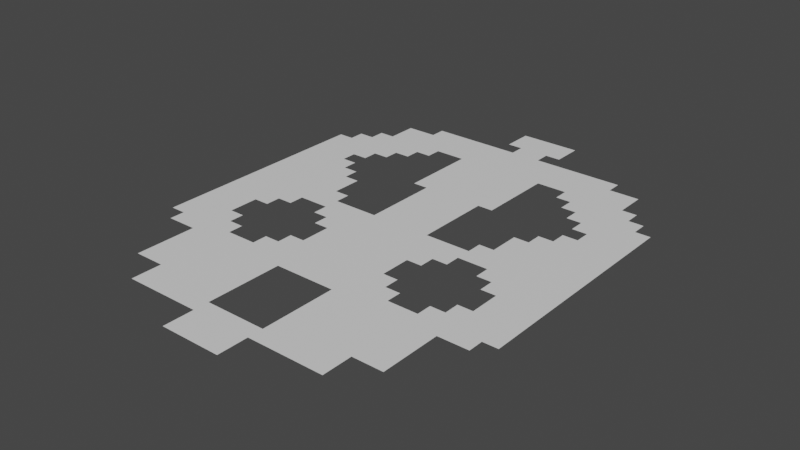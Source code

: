 # Source: Level3.blend  (saved by Blender 3.5.10; exported with 4.5.12 LTS)
import bpy
from mathutils import Matrix  # noqa: F401  (used for matrix-valued properties, if any)

bpy.ops.wm.read_factory_settings(use_empty=True)
scene = bpy.context.scene
scene.name = 'Scene'

# ---- collections
col_collection = bpy.data.collections.new('Collection'); scene.collection.children.link(col_collection)

# ---- materials (node trees are filled in below, after node groups)
mat_basic = bpy.data.materials.new('Basic')
mat_basic.use_transparent_shadow = False
mat_keep = bpy.data.materials.new('Keep')
mat_keep.use_transparent_shadow = False
mat_remove = bpy.data.materials.new('Remove')
mat_remove.use_transparent_shadow = False

# ---- material node trees
mat_basic.use_nodes = True; mat_basic.node_tree.nodes.clear()
_N = mat_basic.node_tree.nodes; _L = mat_basic.node_tree.links
n0 = _N.new('ShaderNodeBsdfPrincipled'); n0.name = 'Principled BSDF'; n0.location = (10, 300)
n0.distribution = 'GGX'
n0.subsurface_method = 'RANDOM_WALK_SKIN'
n0.inputs[3].default_value = 1.45
n0.inputs[27].default_value = (0.0, 0.0, 0.0, 1.0)
n0.inputs[28].default_value = 1.0
n1 = _N.new('ShaderNodeOutputMaterial'); n1.name = 'Material Output'; n1.location = (300, 300)
_L.new(n0.outputs[0], n1.inputs[0])
n1.is_active_output = True
mat_keep.use_nodes = True; mat_keep.node_tree.nodes.clear()
_N = mat_keep.node_tree.nodes; _L = mat_keep.node_tree.links
n0 = _N.new('ShaderNodeBsdfPrincipled'); n0.name = 'Principled BSDF'; n0.location = (10, 300)
n0.distribution = 'GGX'
n0.subsurface_method = 'RANDOM_WALK_SKIN'
n0.inputs[0].default_value = (0.001948, 0.8, 0.03457, 1.0)
n0.inputs[3].default_value = 1.45
n0.inputs[27].default_value = (0.0, 0.0, 0.0, 1.0)
n0.inputs[28].default_value = 1.0
n1 = _N.new('ShaderNodeOutputMaterial'); n1.name = 'Material Output'; n1.location = (300, 300)
_L.new(n0.outputs[0], n1.inputs[0])
n1.is_active_output = True
mat_remove.use_nodes = True; mat_remove.node_tree.nodes.clear()
_N = mat_remove.node_tree.nodes; _L = mat_remove.node_tree.links
n0 = _N.new('ShaderNodeBsdfPrincipled'); n0.name = 'Principled BSDF'; n0.location = (10, 300)
n0.distribution = 'GGX'
n0.subsurface_method = 'RANDOM_WALK_SKIN'
n0.inputs[0].default_value = (0.8, 0.007689, 0.01312, 1.0)
n0.inputs[3].default_value = 1.45
n0.inputs[27].default_value = (0.0, 0.0, 0.0, 1.0)
n0.inputs[28].default_value = 1.0
n1 = _N.new('ShaderNodeOutputMaterial'); n1.name = 'Material Output'; n1.location = (300, 300)
_L.new(n0.outputs[0], n1.inputs[0])
n1.is_active_output = True

# ---- world
world_world = bpy.data.worlds.new('World'); scene.world = world_world
world_world.use_nodes = True; world_world.node_tree.nodes.clear()
_N = world_world.node_tree.nodes; _L = world_world.node_tree.links
n0 = _N.new('ShaderNodeOutputWorld'); n0.name = 'World Output'; n0.location = (300, 300)
n1 = _N.new('ShaderNodeBackground'); n1.name = 'Background'; n1.location = (10, 300)
n1.inputs[0].default_value = (0.05088, 0.05088, 0.05088, 1.0)
_L.new(n1.outputs[0], n0.inputs[0])
n0.is_active_output = True
world_world.color = (0.05088, 0.05088, 0.05088)
world_world.use_sun_shadow = False
world_world.sun_shadow_jitter_overblur = 0.0

# ---- meshes
me_plane = bpy.data.meshes.new('Plane')
me_plane.from_pydata([(-0.125, -1.0, 0.0), (-0.0625, -1.0, 0.0), (0.0, -1.0, 0.0), (0.0625, -1.0, 0.0), (0.125, -1.0, 0.0), (0.125, 1.0, 0.0), (0.0625, 1.0, 0.0), (0.0, 1.0, 0.0), (-0.0625, 1.0, 0.0), (-0.125, 1.0, 0.0), (-0.125, -0.9375, 0.0), (-0.0625, -0.9375, 0.0), (2.887e-08, -0.9375, 0.0), (0.0625, -0.9375, 0.0), (0.125, -0.9375, 0.0), (-0.4375, -0.875, 0.0), (-0.375, -0.875, 0.0), (-0.3125, -0.875, 0.0), (-0.25, -0.875, 0.0), (-0.1875, -0.875, 0.0), (-0.125, -0.875, 0.0), (-0.0625, -0.875, 0.0), (2.98e-08, -0.875, 0.0), (0.0625, -0.875, 0.0), (0.125, -0.875, 0.0), (0.1875, -0.875, 0.0), (0.25, -0.875, 0.0), (0.3125, -0.875, 0.0), (0.375, -0.875, 0.0), (0.4375, -0.875, 0.0), (-0.4375, -0.8125, 0.0), (-0.375, -0.8125, 0.0), (-0.3125, -0.8125, 0.0), (-0.25, -0.8125, 0.0), (-0.1875, -0.8125, 0.0), (-0.125, -0.8125, 0.0), (-0.0625, -0.8125, 0.0), (-2.98e-08, -0.8125, 0.0), (0.0625, -0.8125, 0.0), (0.125, -0.8125, 0.0), (0.1875, -0.8125, 0.0), (0.25, -0.8125, 0.0), (0.3125, -0.8125, 0.0), (0.375, -0.8125, 0.0), (0.4375, -0.8125, 0.0), (-0.5625, -0.75, 0.0), (-0.5, -0.75, 0.0), (-0.4375, -0.75, 0.0), (-0.375, -0.75, 0.0), (-0.3125, -0.75, 0.0), (-0.25, -0.75, 0.0), (-0.1875, -0.75, 0.0), (-0.125, -0.75, 0.0), (0.125, -0.75, 0.0), (0.1875, -0.75, 0.0), (0.25, -0.75, 0.0), (0.3125, -0.75, 0.0), (0.375, -0.75, 0.0), (0.4375, -0.75, 0.0), (0.5, -0.75, 0.0), (0.5625, -0.75, 0.0), (-0.5625, -0.6875, 0.0), (-0.5, -0.6875, 0.0), (-0.4375, -0.6875, 0.0), (-0.375, -0.6875, 0.0), (-0.3125, -0.6875, 0.0), (-0.25, -0.6875, 0.0), (-0.1875, -0.6875, 0.0), (-0.125, -0.6875, 0.0), (0.125, -0.6875, 0.0), (0.1875, -0.6875, 0.0), (0.25, -0.6875, 0.0), (0.3125, -0.6875, 0.0), (0.375, -0.6875, 0.0), (0.4375, -0.6875, 0.0), (0.5, -0.6875, 0.0), (0.5625, -0.6875, 0.0), (-0.5625, -0.625, 0.0), (-0.5, -0.625, 0.0), (-0.4375, -0.625, 0.0), (-0.375, -0.625, 0.0), (-0.3125, -0.625, 0.0), (-0.25, -0.625, 0.0), (-0.1875, -0.625, 0.0), (-0.125, -0.625, 0.0), (0.125, -0.625, 0.0), (0.1875, -0.625, 0.0), (0.25, -0.625, 0.0), (0.3125, -0.625, 0.0), (0.375, -0.625, 0.0), (0.4375, -0.625, 0.0), (0.5, -0.625, 0.0), (0.5625, -0.625, 0.0), (-0.5625, -0.5625, 0.0), (-0.5, -0.5625, 0.0), (-0.4375, -0.5625, 0.0), (-0.375, -0.5625, 0.0), (-0.3125, -0.5625, 0.0), (-0.25, -0.5625, 0.0), (-0.1875, -0.5625, 0.0), (-0.125, -0.5625, 0.0), (0.125, -0.5625, 0.0), (0.1875, -0.5625, 0.0), (0.25, -0.5625, 0.0), (0.3125, -0.5625, 0.0), (0.375, -0.5625, 0.0), (0.4375, -0.5625, 0.0), (0.5, -0.5625, 0.0), (0.5625, -0.5625, 0.0), (-0.6875, -0.5, 0.0), (-0.625, -0.5, 0.0), (-0.5625, -0.5, 0.0), (-0.5, -0.5, 0.0), (-0.4375, -0.5, 0.0), (-0.375, -0.5, 0.0), (-0.3125, -0.5, 0.0), (-0.25, -0.5, 0.0), (-0.1875, -0.5, 0.0), (-0.125, -0.5, 0.0), (-0.0625, -0.5, 0.0), (2.98e-08, -0.5, 0.0), (0.0625, -0.5, 0.0), (0.125, -0.5, 0.0), (0.1875, -0.5, 0.0), (0.25, -0.5, 0.0), (0.3125, -0.5, 0.0), (0.375, -0.5, 0.0), (0.4375, -0.5, 0.0), (0.5, -0.5, 0.0), (0.5625, -0.5, 0.0), (0.625, -0.5, 0.0), (0.6875, -0.5, 0.0), (-0.75, -0.4375, 0.0), (-0.6875, -0.4375, 0.0), (-0.625, -0.4375, 0.0), (-0.5625, -0.4375, 0.0), (-0.5, -0.4375, 0.0), (-0.4375, -0.4375, 0.0), (-0.375, -0.4375, 0.0), (-0.3125, -0.4375, 0.0), (-0.25, -0.4375, 0.0), (-0.1875, -0.4375, 0.0), (-0.125, -0.4375, 0.0), (-0.0625, -0.4375, 0.0), (0.0, -0.4375, 0.0), (0.0625, -0.4375, 0.0), (0.125, -0.4375, 0.0), (0.1875, -0.4375, 0.0), (0.25, -0.4375, 0.0), (0.3125, -0.4375, 0.0), (0.375, -0.4375, 0.0), (0.4375, -0.4375, 0.0), (0.5, -0.4375, 0.0), (0.5625, -0.4375, 0.0), (0.625, -0.4375, 0.0), (0.6875, -0.4375, 0.0), (0.75, -0.4375, 0.0), (-0.75, -0.375, 0.0), (-0.6875, -0.375, 0.0), (-0.625, -0.375, 0.0), (-0.5625, -0.375, 0.0), (-0.5, -0.375, 0.0), (-0.4375, -0.375, 0.0), (-0.3125, -0.375, 0.0), (-0.25, -0.375, 0.0), (-0.1875, -0.375, 0.0), (-0.125, -0.375, 0.0), (-0.0625, -0.375, 0.0), (0.0, -0.375, 0.0), (0.0625, -0.375, 0.0), (0.125, -0.375, 0.0), (0.1875, -0.375, 0.0), (0.25, -0.375, 0.0), (0.3125, -0.375, 0.0), (0.4375, -0.375, 0.0), (0.5, -0.375, 0.0), (0.5625, -0.375, 0.0), (0.625, -0.375, 0.0), (0.6875, -0.375, 0.0), (0.75, -0.375, 0.0), (-0.75, -0.3125, 0.0), (-0.6875, -0.3125, 0.0), (-0.625, -0.3125, 0.0), (-0.5625, -0.3125, 0.0), (-0.5, -0.3125, 0.0), (-0.25, -0.3125, 0.0), (-0.1875, -0.3125, 0.0), (-0.125, -0.3125, 0.0), (-0.0625, -0.3125, 0.0), (0.0, -0.3125, 0.0), (0.0625, -0.3125, 0.0), (0.125, -0.3125, 0.0), (0.1875, -0.3125, 0.0), (0.25, -0.3125, 0.0), (0.5, -0.3125, 0.0), (0.5625, -0.3125, 0.0), (0.625, -0.3125, 0.0), (0.6875, -0.3125, 0.0), (0.75, -0.3125, 0.0), (-0.75, -0.25, 0.0), (-0.6875, -0.25, 0.0), (-0.625, -0.25, 0.0), (-0.5625, -0.25, 0.0), (-0.1875, -0.25, 0.0), (-0.125, -0.25, 0.0), (-0.0625, -0.25, 0.0), (0.0, -0.25, 0.0), (0.0625, -0.25, 0.0), (0.125, -0.25, 0.0), (0.1875, -0.25, 0.0), (0.5625, -0.25, 0.0), (0.625, -0.25, 0.0), (0.6875, -0.25, 0.0), (0.75, -0.25, 0.0), (-0.75, -0.1875, 0.0), (-0.6875, -0.1875, 0.0), (-0.625, -0.1875, 0.0), (-0.5625, -0.1875, 0.0), (-0.5, -0.1875, 0.0), (-0.25, -0.1875, 0.0), (-0.1875, -0.1875, 0.0), (-0.125, -0.1875, 0.0), (-0.0625, -0.1875, 0.0), (1.49e-08, -0.1875, 0.0), (0.0625, -0.1875, 0.0), (0.125, -0.1875, 0.0), (0.1875, -0.1875, 0.0), (0.25, -0.1875, 0.0), (0.5, -0.1875, 0.0), (0.5625, -0.1875, 0.0), (0.625, -0.1875, 0.0), (0.6875, -0.1875, 0.0), (0.75, -0.1875, 0.0), (-0.75, -0.125, 0.0), (-0.6875, -0.125, 0.0), (-0.625, -0.125, 0.0), (-0.5625, -0.125, 0.0), (-0.5, -0.125, 0.0), (-0.4375, -0.125, 0.0), (-0.3125, -0.125, 0.0), (-0.25, -0.125, 0.0), (-0.1875, -0.125, 0.0), (-0.125, -0.125, 0.0), (-0.0625, -0.125, 0.0), (0.0, -0.125, 0.0), (0.0625, -0.125, 0.0), (0.125, -0.125, 0.0), (0.1875, -0.125, 0.0), (0.25, -0.125, 0.0), (0.3125, -0.125, 0.0), (0.4375, -0.125, 0.0), (0.5, -0.125, 0.0), (0.5625, -0.125, 0.0), (0.625, -0.125, 0.0), (0.6875, -0.125, 0.0), (0.75, -0.125, 0.0), (-0.75, -0.0625, 0.0), (-0.6875, -0.0625, 0.0), (-0.625, -0.0625, 0.0), (-0.5625, -0.0625, 0.0), (-0.5, -0.0625, 0.0), (-0.4375, -0.0625, 0.0), (-0.375, -0.0625, 0.0), (-0.3125, -0.0625, 0.0), (-0.25, -0.0625, 0.0), (-0.1875, -0.0625, 0.0), (-0.125, -0.0625, 0.0), (-0.0625, -0.0625, 0.0), (0.0, -0.0625, 0.0), (0.0625, -0.0625, 0.0), (0.125, -0.0625, 0.0), (0.1875, -0.0625, 0.0), (0.25, -0.0625, 0.0), (0.3125, -0.0625, 0.0), (0.375, -0.0625, 0.0), (0.4375, -0.0625, 0.0), (0.5, -0.0625, 0.0), (0.5625, -0.0625, 0.0), (0.625, -0.0625, 0.0), (0.6875, -0.0625, 0.0), (0.75, -0.0625, 0.0), (-0.75, -1.49e-08, 0.0), (-0.6875, -1.49e-08, 0.0), (-0.625, 7.451e-09, 0.0), (-0.5625, -1.49e-08, 0.0), (-0.5, -1.49e-08, 0.0), (-0.4375, 2.98e-08, 0.0), (-0.375, -1.49e-08, 0.0), (-0.3125, -1.49e-08, 0.0), (-0.25, 0.0, 0.0), (-0.1875, -1.49e-08, 0.0), (-0.125, -1.49e-08, 0.0), (-0.0625, 2.98e-08, 0.0), (2.98e-08, -2.98e-08, 0.0), (0.0625, 0.0, 0.0), (0.125, -2.98e-08, 0.0), (0.1875, -2.98e-08, 0.0), (0.25, -2.98e-08, 0.0), (0.3125, -2.98e-08, 0.0), (0.375, 0.0, 0.0), (0.4375, -2.98e-08, 0.0), (0.5, -2.98e-08, 0.0), (0.5625, 0.0, 0.0), (0.625, -2.98e-08, 0.0), (0.6875, -2.98e-08, 0.0), (0.75, -2.98e-08, 0.0), (-0.75, 0.0625, 0.0), (-0.6875, 0.0625, 0.0), (-0.625, 0.0625, 0.0), (-0.5625, 0.0625, 0.0), (-0.5, 0.0625, 0.0), (-0.4375, 0.0625, 0.0), (-0.375, 0.0625, 0.0), (-0.3125, 0.0625, 0.0), (-0.125, 0.0625, 0.0), (-0.0625, 0.0625, 0.0), (0.0, 0.0625, 0.0), (0.0625, 0.0625, 0.0), (0.125, 0.0625, 0.0), (0.3125, 0.0625, 0.0), (0.375, 0.0625, 0.0), (0.4375, 0.0625, 0.0), (0.5, 0.0625, 0.0), (0.5625, 0.0625, 0.0), (0.625, 0.0625, 0.0), (0.6875, 0.0625, 0.0), (0.75, 0.0625, 0.0), (-0.75, 0.125, 0.0), (-0.6875, 0.125, 0.0), (-0.625, 0.125, 0.0), (-0.5625, 0.125, 0.0), (-0.5, 0.125, 0.0), (-0.4375, 0.125, 0.0), (-0.375, 0.125, 0.0), (-0.125, 0.125, 0.0), (-0.0625, 0.125, 0.0), (0.0, 0.125, 0.0), (0.0625, 0.125, 0.0), (0.125, 0.125, 0.0), (0.375, 0.125, 0.0), (0.4375, 0.125, 0.0), (0.5, 0.125, 0.0), (0.5625, 0.125, 0.0), (0.625, 0.125, 0.0), (0.6875, 0.125, 0.0), (0.75, 0.125, 0.0), (-0.75, 0.1875, 0.0), (-0.6875, 0.1875, 0.0), (-0.625, 0.1875, 0.0), (-0.5625, 0.1875, 0.0), (-0.5, 0.1875, 0.0), (-0.4375, 0.1875, 0.0), (-0.375, 0.1875, 0.0), (-0.125, 0.1875, 0.0), (-0.0625, 0.1875, 0.0), (-2.98e-08, 0.1875, 0.0), (0.0625, 0.1875, 0.0), (0.125, 0.1875, 0.0), (0.375, 0.1875, 0.0), (0.4375, 0.1875, 0.0), (0.5, 0.1875, 0.0), (0.5625, 0.1875, 0.0), (0.625, 0.1875, 0.0), (0.6875, 0.1875, 0.0), (0.75, 0.1875, 0.0), (-0.75, 0.25, 0.0), (-0.6875, 0.25, 0.0), (-0.625, 0.25, 0.0), (-0.5625, 0.25, 0.0), (-0.5, 0.25, 0.0), (-0.4375, 0.25, 0.0), (-0.125, 0.25, 0.0), (-0.0625, 0.25, 0.0), (2.98e-08, 0.25, 0.0), (0.0625, 0.25, 0.0), (0.125, 0.25, 0.0), (0.4375, 0.25, 0.0), (0.5, 0.25, 0.0), (0.5625, 0.25, 0.0), (0.625, 0.25, 0.0), (0.6875, 0.25, 0.0), (0.75, 0.25, 0.0), (-0.75, 0.3125, 0.0), (-0.6875, 0.3125, 0.0), (-0.625, 0.3125, 0.0), (-0.5625, 0.3125, 0.0), (-0.5, 0.3125, 0.0), (-0.1875, 0.3125, 0.0), (-0.125, 0.3125, 0.0), (-0.0625, 0.3125, 0.0), (0.0, 0.3125, 0.0), (0.0625, 0.3125, 0.0), (0.125, 0.3125, 0.0), (0.1875, 0.3125, 0.0), (0.5, 0.3125, 0.0), (0.5625, 0.3125, 0.0), (0.625, 0.3125, 0.0), (0.6875, 0.3125, 0.0), (0.75, 0.3125, 0.0), (-0.75, 0.375, 0.0), (-0.6875, 0.375, 0.0), (-0.625, 0.375, 0.0), (-0.5625, 0.375, 0.0), (-0.5, 0.375, 0.0), (-0.1875, 0.375, 0.0), (-0.125, 0.375, 0.0), (-0.0625, 0.375, 0.0), (-2.98e-08, 0.375, 0.0), (0.0625, 0.375, 0.0), (0.125, 0.375, 0.0), (0.1875, 0.375, 0.0), (0.5, 0.375, 0.0), (0.5625, 0.375, 0.0), (0.625, 0.375, 0.0), (0.6875, 0.375, 0.0), (0.75, 0.375, 0.0), (-0.75, 0.4375, 0.0), (-0.6875, 0.4375, 0.0), (-0.625, 0.4375, 0.0), (-0.5625, 0.4375, 0.0), (-0.5, 0.4375, 0.0), (-0.4375, 0.4375, 0.0), (-0.1875, 0.4375, 0.0), (-0.125, 0.4375, 0.0), (-0.0625, 0.4375, 0.0), (2.98e-08, 0.4375, 0.0), (0.0625, 0.4375, 0.0), (0.125, 0.4375, 0.0), (0.1875, 0.4375, 0.0), (0.4375, 0.4375, 0.0), (0.5, 0.4375, 0.0), (0.5625, 0.4375, 0.0), (0.625, 0.4375, 0.0), (0.6875, 0.4375, 0.0), (0.75, 0.4375, 0.0), (-0.75, 0.5, 0.0), (-0.6875, 0.5, 0.0), (-0.625, 0.5, 0.0), (-0.5625, 0.5, 0.0), (-0.5, 0.5, 0.0), (-0.4375, 0.5, 0.0), (-0.375, 0.5, 0.0), (-0.1875, 0.5, 0.0), (-0.125, 0.5, 0.0), (-0.0625, 0.5, 0.0), (0.0, 0.5, 0.0), (0.0625, 0.5, 0.0), (0.125, 0.5, 0.0), (0.1875, 0.5, 0.0), (0.375, 0.5, 0.0), (0.4375, 0.5, 0.0), (0.5, 0.5, 0.0), (0.5625, 0.5, 0.0), (0.625, 0.5, 0.0), (0.6875, 0.5, 0.0), (0.75, 0.5, 0.0), (-0.6875, 0.5625, 0.0), (-0.625, 0.5625, 0.0), (-0.5625, 0.5625, 0.0), (-0.5, 0.5625, 0.0), (-0.4375, 0.5625, 0.0), (-0.375, 0.5625, 0.0), (-0.3125, 0.5625, 0.0), (-0.1875, 0.5625, 0.0), (-0.125, 0.5625, 0.0), (-0.0625, 0.5625, 0.0), (-2.98e-08, 0.5625, 0.0), (0.0625, 0.5625, 0.0), (0.125, 0.5625, 0.0), (0.1875, 0.5625, 0.0), (0.3125, 0.5625, 0.0), (0.375, 0.5625, 0.0), (0.4375, 0.5625, 0.0), (0.5, 0.5625, 0.0), (0.5625, 0.5625, 0.0), (0.625, 0.5625, 0.0), (0.6875, 0.5625, 0.0), (-0.625, 0.625, 0.0), (-0.5625, 0.625, 0.0), (-0.5, 0.625, 0.0), (-0.4375, 0.625, 0.0), (-0.375, 0.625, 0.0), (-0.3125, 0.625, 0.0), (-0.25, 0.625, 0.0), (-0.1875, 0.625, 0.0), (-0.125, 0.625, 0.0), (-0.0625, 0.625, 0.0), (0.0, 0.625, 0.0), (0.0625, 0.625, 0.0), (0.125, 0.625, 0.0), (0.1875, 0.625, 0.0), (0.25, 0.625, 0.0), (0.3125, 0.625, 0.0), (0.375, 0.625, 0.0), (0.4375, 0.625, 0.0), (0.5, 0.625, 0.0), (0.5625, 0.625, 0.0), (0.625, 0.625, 0.0), (-0.5625, 0.6875, 0.0), (-0.5, 0.6875, 0.0), (-0.4375, 0.6875, 0.0), (-0.375, 0.6875, 0.0), (-0.3125, 0.6875, 0.0), (-0.25, 0.6875, 0.0), (-0.1875, 0.6875, 0.0), (-0.125, 0.6875, 0.0), (-0.0625, 0.6875, 0.0), (0.0, 0.6875, 0.0), (0.0625, 0.6875, 0.0), (0.125, 0.6875, 0.0), (0.1875, 0.6875, 0.0), (0.25, 0.6875, 0.0), (0.3125, 0.6875, 0.0), (0.375, 0.6875, 0.0), (0.4375, 0.6875, 0.0), (0.5, 0.6875, 0.0), (0.5625, 0.6875, 0.0), (-0.5625, 0.75, 0.0), (-0.5, 0.75, 0.0), (-0.4375, 0.75, 0.0), (-0.375, 0.75, 0.0), (-0.3125, 0.75, 0.0), (-0.25, 0.75, 0.0), (-0.1875, 0.75, 0.0), (-0.125, 0.75, 0.0), (-0.0625, 0.75, 0.0), (0.0, 0.75, 0.0), (0.0625, 0.75, 0.0), (0.125, 0.75, 0.0), (0.1875, 0.75, 0.0), (0.25, 0.75, 0.0), (0.3125, 0.75, 0.0), (0.375, 0.75, 0.0), (0.4375, 0.75, 0.0), (0.5, 0.75, 0.0), (0.5625, 0.75, 0.0), (-0.4375, 0.8125, 0.0), (-0.375, 0.8125, 0.0), (-0.3125, 0.8125, 0.0), (-0.25, 0.8125, 0.0), (-0.1875, 0.8125, 0.0), (-0.125, 0.8125, 0.0), (-0.0625, 0.8125, 0.0), (-2.98e-08, 0.8125, 0.0), (0.0625, 0.8125, 0.0), (0.125, 0.8125, 0.0), (0.1875, 0.8125, 0.0), (0.25, 0.8125, 0.0), (0.3125, 0.8125, 0.0), (0.375, 0.8125, 0.0), (0.4375, 0.8125, 0.0), (-0.125, 0.875, 0.0), (-0.0625, 0.875, 0.0), (0.0, 0.875, 0.0), (0.0625, 0.875, 0.0), (0.125, 0.875, 0.0), (-0.125, 0.9375, 0.0), (-0.0625, 0.9375, 0.0), (-2.98e-08, 0.9375, 0.0), (0.0625, 0.9375, 0.0), (0.125, 0.9375, 0.0)], [], [(10, 11, 21, 20), (11, 12, 22, 21), (12, 13, 23, 22), (13, 14, 24, 23), (15, 16, 31, 30), (16, 17, 32, 31), (17, 18, 33, 32), (18, 19, 34, 33), (19, 20, 35, 34), (20, 21, 36, 35), (21, 22, 37, 36), (22, 23, 38, 37), (23, 24, 39, 38), (24, 25, 40, 39), (25, 26, 41, 40), (26, 27, 42, 41), (27, 28, 43, 42), (28, 29, 44, 43), (30, 31, 48, 47), (31, 32, 49, 48), (32, 33, 50, 49), (33, 34, 51, 50), (34, 35, 52, 51), (39, 40, 54, 53), (40, 41, 55, 54), (41, 42, 56, 55), (42, 43, 57, 56), (43, 44, 58, 57), (45, 46, 62, 61), (46, 47, 63, 62), (47, 48, 64, 63), (48, 49, 65, 64), (49, 50, 66, 65), (50, 51, 67, 66), (51, 52, 68, 67), (53, 54, 70, 69), (54, 55, 71, 70), (55, 56, 72, 71), (56, 57, 73, 72), (57, 58, 74, 73), (58, 59, 75, 74), (59, 60, 76, 75), (61, 62, 78, 77), (62, 63, 79, 78), (63, 64, 80, 79), (64, 65, 81, 80), (65, 66, 82, 81), (66, 67, 83, 82), (67, 68, 84, 83), (69, 70, 86, 85), (70, 71, 87, 86), (71, 72, 88, 87), (72, 73, 89, 88), (73, 74, 90, 89), (74, 75, 91, 90), (75, 76, 92, 91), (77, 78, 94, 93), (78, 79, 95, 94), (79, 80, 96, 95), (80, 81, 97, 96), (81, 82, 98, 97), (82, 83, 99, 98), (83, 84, 100, 99), (85, 86, 102, 101), (86, 87, 103, 102), (87, 88, 104, 103), (88, 89, 105, 104), (89, 90, 106, 105), (90, 91, 107, 106), (91, 92, 108, 107), (93, 94, 112, 111), (94, 95, 113, 112), (95, 96, 114, 113), (96, 97, 115, 114), (97, 98, 116, 115), (98, 99, 117, 116), (99, 100, 118, 117), (101, 102, 123, 122), (102, 103, 124, 123), (103, 104, 125, 124), (104, 105, 126, 125), (105, 106, 127, 126), (106, 107, 128, 127), (107, 108, 129, 128), (109, 110, 134, 133), (110, 111, 135, 134), (111, 112, 136, 135), (112, 113, 137, 136), (113, 114, 138, 137), (114, 115, 139, 138), (115, 116, 140, 139), (116, 117, 141, 140), (117, 118, 142, 141), (118, 119, 143, 142), (119, 120, 144, 143), (120, 121, 145, 144), (121, 122, 146, 145), (122, 123, 147, 146), (123, 124, 148, 147), (124, 125, 149, 148), (125, 126, 150, 149), (126, 127, 151, 150), (127, 128, 152, 151), (128, 129, 153, 152), (129, 130, 154, 153), (130, 131, 155, 154), (132, 133, 158, 157), (133, 134, 159, 158), (134, 135, 160, 159), (135, 136, 161, 160), (136, 137, 162, 161), (139, 140, 164, 163), (140, 141, 165, 164), (141, 142, 166, 165), (142, 143, 167, 166), (143, 144, 168, 167), (144, 145, 169, 168), (145, 146, 170, 169), (146, 147, 171, 170), (147, 148, 172, 171), (148, 149, 173, 172), (151, 152, 175, 174), (152, 153, 176, 175), (153, 154, 177, 176), (154, 155, 178, 177), (155, 156, 179, 178), (157, 158, 181, 180), (158, 159, 182, 181), (159, 160, 183, 182), (160, 161, 184, 183), (164, 165, 186, 185), (165, 166, 187, 186), (166, 167, 188, 187), (167, 168, 189, 188), (168, 169, 190, 189), (169, 170, 191, 190), (170, 171, 192, 191), (171, 172, 193, 192), (175, 176, 195, 194), (176, 177, 196, 195), (177, 178, 197, 196), (178, 179, 198, 197), (180, 181, 200, 199), (181, 182, 201, 200), (182, 183, 202, 201), (186, 187, 204, 203), (187, 188, 205, 204), (188, 189, 206, 205), (189, 190, 207, 206), (190, 191, 208, 207), (191, 192, 209, 208), (195, 196, 211, 210), (196, 197, 212, 211), (197, 198, 213, 212), (199, 200, 215, 214), (200, 201, 216, 215), (201, 202, 217, 216), (203, 204, 221, 220), (204, 205, 222, 221), (205, 206, 223, 222), (206, 207, 224, 223), (207, 208, 225, 224), (208, 209, 226, 225), (210, 211, 230, 229), (211, 212, 231, 230), (212, 213, 232, 231), (214, 215, 234, 233), (215, 216, 235, 234), (216, 217, 236, 235), (217, 218, 237, 236), (219, 220, 241, 240), (220, 221, 242, 241), (221, 222, 243, 242), (222, 223, 244, 243), (223, 224, 245, 244), (224, 225, 246, 245), (225, 226, 247, 246), (226, 227, 248, 247), (228, 229, 252, 251), (229, 230, 253, 252), (230, 231, 254, 253), (231, 232, 255, 254), (233, 234, 257, 256), (234, 235, 258, 257), (235, 236, 259, 258), (236, 237, 260, 259), (237, 238, 261, 260), (239, 240, 264, 263), (240, 241, 265, 264), (241, 242, 266, 265), (242, 243, 267, 266), (243, 244, 268, 267), (244, 245, 269, 268), (245, 246, 270, 269), (246, 247, 271, 270), (247, 248, 272, 271), (248, 249, 273, 272), (250, 251, 276, 275), (251, 252, 277, 276), (252, 253, 278, 277), (253, 254, 279, 278), (254, 255, 280, 279), (256, 257, 282, 281), (257, 258, 283, 282), (258, 259, 284, 283), (259, 260, 285, 284), (260, 261, 286, 285), (261, 262, 287, 286), (262, 263, 288, 287), (263, 264, 289, 288), (264, 265, 290, 289), (265, 266, 291, 290), (266, 267, 292, 291), (267, 268, 293, 292), (268, 269, 294, 293), (269, 270, 295, 294), (270, 271, 296, 295), (271, 272, 297, 296), (272, 273, 298, 297), (273, 274, 299, 298), (274, 275, 300, 299), (275, 276, 301, 300), (276, 277, 302, 301), (277, 278, 303, 302), (278, 279, 304, 303), (279, 280, 305, 304), (281, 282, 307, 306), (282, 283, 308, 307), (283, 284, 309, 308), (284, 285, 310, 309), (285, 286, 311, 310), (286, 287, 312, 311), (287, 288, 313, 312), (291, 292, 315, 314), (292, 293, 316, 315), (293, 294, 317, 316), (294, 295, 318, 317), (298, 299, 320, 319), (299, 300, 321, 320), (300, 301, 322, 321), (301, 302, 323, 322), (302, 303, 324, 323), (303, 304, 325, 324), (304, 305, 326, 325), (306, 307, 328, 327), (307, 308, 329, 328), (308, 309, 330, 329), (309, 310, 331, 330), (310, 311, 332, 331), (311, 312, 333, 332), (314, 315, 335, 334), (315, 316, 336, 335), (316, 317, 337, 336), (317, 318, 338, 337), (320, 321, 340, 339), (321, 322, 341, 340), (322, 323, 342, 341), (323, 324, 343, 342), (324, 325, 344, 343), (325, 326, 345, 344), (327, 328, 347, 346), (328, 329, 348, 347), (329, 330, 349, 348), (330, 331, 350, 349), (331, 332, 351, 350), (332, 333, 352, 351), (334, 335, 354, 353), (335, 336, 355, 354), (336, 337, 356, 355), (337, 338, 357, 356), (339, 340, 359, 358), (340, 341, 360, 359), (341, 342, 361, 360), (342, 343, 362, 361), (343, 344, 363, 362), (344, 345, 364, 363), (346, 347, 366, 365), (347, 348, 367, 366), (348, 349, 368, 367), (349, 350, 369, 368), (350, 351, 370, 369), (353, 354, 372, 371), (354, 355, 373, 372), (355, 356, 374, 373), (356, 357, 375, 374), (359, 360, 377, 376), (360, 361, 378, 377), (361, 362, 379, 378), (362, 363, 380, 379), (363, 364, 381, 380), (365, 366, 383, 382), (366, 367, 384, 383), (367, 368, 385, 384), (368, 369, 386, 385), (371, 372, 389, 388), (372, 373, 390, 389), (373, 374, 391, 390), (374, 375, 392, 391), (377, 378, 395, 394), (378, 379, 396, 395), (379, 380, 397, 396), (380, 381, 398, 397), (382, 383, 400, 399), (383, 384, 401, 400), (384, 385, 402, 401), (387, 388, 405, 404), (388, 389, 406, 405), (389, 390, 407, 406), (390, 391, 408, 407), (391, 392, 409, 408), (392, 393, 410, 409), (395, 396, 413, 412), (396, 397, 414, 413), (397, 398, 415, 414), (399, 400, 417, 416), (400, 401, 418, 417), (401, 402, 419, 418), (402, 403, 420, 419), (404, 405, 423, 422), (405, 406, 424, 423), (406, 407, 425, 424), (407, 408, 426, 425), (408, 409, 427, 426), (409, 410, 428, 427), (411, 412, 431, 430), (412, 413, 432, 431), (413, 414, 433, 432), (414, 415, 434, 433), (416, 417, 436, 435), (417, 418, 437, 436), (418, 419, 438, 437), (419, 420, 439, 438), (420, 421, 440, 439), (422, 423, 443, 442), (423, 424, 444, 443), (424, 425, 445, 444), (425, 426, 446, 445), (426, 427, 447, 446), (427, 428, 448, 447), (429, 430, 451, 450), (430, 431, 452, 451), (431, 432, 453, 452), (432, 433, 454, 453), (433, 434, 455, 454), (436, 437, 457, 456), (437, 438, 458, 457), (438, 439, 459, 458), (439, 440, 460, 459), (440, 441, 461, 460), (442, 443, 464, 463), (443, 444, 465, 464), (444, 445, 466, 465), (445, 446, 467, 466), (446, 447, 468, 467), (447, 448, 469, 468), (449, 450, 472, 471), (450, 451, 473, 472), (451, 452, 474, 473), (452, 453, 475, 474), (453, 454, 476, 475), (457, 458, 478, 477), (458, 459, 479, 478), (459, 460, 480, 479), (460, 461, 481, 480), (461, 462, 482, 481), (463, 464, 485, 484), (464, 465, 486, 485), (465, 466, 487, 486), (466, 467, 488, 487), (467, 468, 489, 488), (468, 469, 490, 489), (470, 471, 493, 492), (471, 472, 494, 493), (472, 473, 495, 494), (473, 474, 496, 495), (474, 475, 497, 496), (478, 479, 499, 498), (479, 480, 500, 499), (480, 481, 501, 500), (481, 482, 502, 501), (482, 483, 503, 502), (483, 484, 504, 503), (484, 485, 505, 504), (485, 486, 506, 505), (486, 487, 507, 506), (487, 488, 508, 507), (488, 489, 509, 508), (489, 490, 510, 509), (490, 491, 511, 510), (491, 492, 512, 511), (492, 493, 513, 512), (493, 494, 514, 513), (494, 495, 515, 514), (495, 496, 516, 515), (498, 499, 518, 517), (499, 500, 519, 518), (500, 501, 520, 519), (501, 502, 521, 520), (502, 503, 522, 521), (503, 504, 523, 522), (504, 505, 524, 523), (505, 506, 525, 524), (506, 507, 526, 525), (507, 508, 527, 526), (508, 509, 528, 527), (509, 510, 529, 528), (510, 511, 530, 529), (511, 512, 531, 530), (512, 513, 532, 531), (513, 514, 533, 532), (514, 515, 534, 533), (515, 516, 535, 534), (519, 520, 537, 536), (520, 521, 538, 537), (521, 522, 539, 538), (522, 523, 540, 539), (523, 524, 541, 540), (524, 525, 542, 541), (525, 526, 543, 542), (526, 527, 544, 543), (527, 528, 545, 544), (528, 529, 546, 545), (529, 530, 547, 546), (530, 531, 548, 547), (531, 532, 549, 548), (532, 533, 550, 549), (542, 543, 553, 552), (543, 544, 554, 553), (551, 552, 557, 556), (552, 553, 558, 557), (553, 554, 559, 558), (554, 555, 560, 559), (0, 1, 11, 10), (1, 2, 12, 11), (2, 3, 13, 12), (3, 4, 14, 13), (559, 560, 5, 6), (558, 559, 6, 7), (557, 558, 7, 8), (556, 557, 8, 9)])
_uv = me_plane.uv_layers.new(name='UVMap')
_uv.uv.foreach_set('vector', [0.4375, 0.03125, 0.4688, 0.03125, 0.4688, 0.0625, 0.4375, 0.0625, 0.4688, 0.03125, 0.5, 0.03125, 0.5, 0.0625, 0.4688, 0.0625, 0.5, 0.03125, 0.5313, 0.03125, 0.5313, 0.0625, 0.5, 0.0625, 0.5313, 0.03125, 0.5625, 0.03125, 0.5625, 0.0625, 0.5313, 0.0625, 0.2813, 0.0625, 0.3125, 0.0625, 0.3125, 0.09375, 0.2813, 0.09375, 0.3125, 0.0625, 0.3438, 0.0625, 0.3438, 0.09375, 0.3125, 0.09375, 0.3438, 0.0625, 0.375, 0.0625, 0.375, 0.09375, 0.3438, 0.09375, 0.375, 0.0625, 0.4063, 0.0625, 0.4062, 0.09375, 0.375, 0.09375, 0.4063, 0.0625, 0.4375, 0.0625, 0.4375, 0.09375, 0.4062, 0.09375, 0.4375, 0.0625, 0.4688, 0.0625, 0.4688, 0.09375, 0.4375, 0.09375, 0.4688, 0.0625, 0.5, 0.0625, 0.5, 0.09375, 0.4688, 0.09375, 0.5, 0.0625, 0.5313, 0.0625, 0.5313, 0.09375, 0.5, 0.09375, 0.5313, 0.0625, 0.5625, 0.0625, 0.5625, 0.09375, 0.5313, 0.09375, 0.5625, 0.0625, 0.5938, 0.0625, 0.5938, 0.09375, 0.5625, 0.09375, 0.5938, 0.0625, 0.625, 0.0625, 0.625, 0.09375, 0.5938, 0.09375, 0.625, 0.0625, 0.6562, 0.0625, 0.6562, 0.09375, 0.625, 0.09375, 0.6562, 0.0625, 0.6875, 0.0625, 0.6875, 0.09375, 0.6562, 0.09375, 0.6875, 0.0625, 0.7188, 0.0625, 0.7188, 0.09375, 0.6875, 0.09375, 0.2813, 0.09375, 0.3125, 0.09375, 0.3125, 0.125, 0.2813, 0.125, 0.3125, 0.09375, 0.3438, 0.09375, 0.3438, 0.125, 0.3125, 0.125, 0.3438, 0.09375, 0.375, 0.09375, 0.375, 0.125, 0.3438, 0.125, 0.375, 0.09375, 0.4062, 0.09375, 0.4063, 0.125, 0.375, 0.125, 0.4062, 0.09375, 0.4375, 0.09375, 0.4375, 0.125, 0.4063, 0.125, 0.5625, 0.09375, 0.5938, 0.09375, 0.5938, 0.125, 0.5625, 0.125, 0.5938, 0.09375, 0.625, 0.09375, 0.625, 0.125, 0.5938, 0.125, 0.625, 0.09375, 0.6562, 0.09375, 0.6563, 0.125, 0.625, 0.125, 0.6562, 0.09375, 0.6875, 0.09375, 0.6875, 0.125, 0.6563, 0.125, 0.6875, 0.09375, 0.7188, 0.09375, 0.7188, 0.125, 0.6875, 0.125, 0.2188, 0.125, 0.25, 0.125, 0.25, 0.1563, 0.2188, 0.1563, 0.25, 0.125, 0.2813, 0.125, 0.2813, 0.1563, 0.25, 0.1563, 0.2813, 0.125, 0.3125, 0.125, 0.3125, 0.1563, 0.2813, 0.1563, 0.3125, 0.125, 0.3438, 0.125, 0.3438, 0.1563, 0.3125, 0.1563, 0.3438, 0.125, 0.375, 0.125, 0.375, 0.1563, 0.3438, 0.1563, 0.375, 0.125, 0.4063, 0.125, 0.4063, 0.1563, 0.375, 0.1563, 0.4063, 0.125, 0.4375, 0.125, 0.4375, 0.1563, 0.4063, 0.1563, 0.5625, 0.125, 0.5938, 0.125, 0.5938, 0.1563, 0.5625, 0.1563, 0.5938, 0.125, 0.625, 0.125, 0.625, 0.1563, 0.5938, 0.1563, 0.625, 0.125, 0.6563, 0.125, 0.6563, 0.1563, 0.625, 0.1563, 0.6563, 0.125, 0.6875, 0.125, 0.6875, 0.1563, 0.6563, 0.1563, 0.6875, 0.125, 0.7188, 0.125, 0.7188, 0.1563, 0.6875, 0.1563, 0.7188, 0.125, 0.75, 0.125, 0.75, 0.1563, 0.7188, 0.1563, 0.75, 0.125, 0.7813, 0.125, 0.7812, 0.1563, 0.75, 0.1563, 0.2188, 0.1563, 0.25, 0.1563, 0.25, 0.1875, 0.2188, 0.1875, 0.25, 0.1563, 0.2813, 0.1563, 0.2813, 0.1875, 0.25, 0.1875, 0.2813, 0.1563, 0.3125, 0.1563, 0.3125, 0.1875, 0.2813, 0.1875, 0.3125, 0.1563, 0.3438, 0.1563, 0.3438, 0.1875, 0.3125, 0.1875, 0.3438, 0.1563, 0.375, 0.1563, 0.375, 0.1875, 0.3438, 0.1875, 0.375, 0.1563, 0.4063, 0.1563, 0.4062, 0.1875, 0.375, 0.1875, 0.4063, 0.1563, 0.4375, 0.1563, 0.4375, 0.1875, 0.4062, 0.1875, 0.5625, 0.1563, 0.5938, 0.1563, 0.5938, 0.1875, 0.5625, 0.1875, 0.5938, 0.1563, 0.625, 0.1563, 0.625, 0.1875, 0.5938, 0.1875, 0.625, 0.1563, 0.6563, 0.1563, 0.6562, 0.1875, 0.625, 0.1875, 0.6563, 0.1563, 0.6875, 0.1563, 0.6875, 0.1875, 0.6562, 0.1875, 0.6875, 0.1563, 0.7188, 0.1563, 0.7188, 0.1875, 0.6875, 0.1875, 0.7188, 0.1563, 0.75, 0.1563, 0.75, 0.1875, 0.7188, 0.1875, 0.75, 0.1563, 0.7812, 0.1563, 0.7813, 0.1875, 0.75, 0.1875, 0.2188, 0.1875, 0.25, 0.1875, 0.25, 0.2188, 0.2188, 0.2188, 0.25, 0.1875, 0.2813, 0.1875, 0.2812, 0.2188, 0.25, 0.2188, 0.2813, 0.1875, 0.3125, 0.1875, 0.3125, 0.2188, 0.2812, 0.2188, 0.3125, 0.1875, 0.3438, 0.1875, 0.3438, 0.2188, 0.3125, 0.2188, 0.3438, 0.1875, 0.375, 0.1875, 0.375, 0.2188, 0.3438, 0.2188, 0.375, 0.1875, 0.4062, 0.1875, 0.4063, 0.2188, 0.375, 0.2188, 0.4062, 0.1875, 0.4375, 0.1875, 0.4375, 0.2188, 0.4063, 0.2188, 0.5625, 0.1875, 0.5938, 0.1875, 0.5938, 0.2188, 0.5625, 0.2188, 0.5938, 0.1875, 0.625, 0.1875, 0.625, 0.2188, 0.5938, 0.2188, 0.625, 0.1875, 0.6562, 0.1875, 0.6563, 0.2188, 0.625, 0.2188, 0.6562, 0.1875, 0.6875, 0.1875, 0.6875, 0.2188, 0.6563, 0.2188, 0.6875, 0.1875, 0.7188, 0.1875, 0.7188, 0.2188, 0.6875, 0.2188, 0.7188, 0.1875, 0.75, 0.1875, 0.75, 0.2188, 0.7188, 0.2188, 0.75, 0.1875, 0.7813, 0.1875, 0.7812, 0.2188, 0.75, 0.2188, 0.2188, 0.2188, 0.25, 0.2188, 0.25, 0.25, 0.2188, 0.25, 0.25, 0.2188, 0.2812, 0.2188, 0.2812, 0.25, 0.25, 0.25, 0.2812, 0.2188, 0.3125, 0.2188, 0.3125, 0.25, 0.2812, 0.25, 0.3125, 0.2188, 0.3438, 0.2188, 0.3438, 0.25, 0.3125, 0.25, 0.3438, 0.2188, 0.375, 0.2188, 0.375, 0.25, 0.3438, 0.25, 0.375, 0.2188, 0.4063, 0.2188, 0.4063, 0.25, 0.375, 0.25, 0.4063, 0.2188, 0.4375, 0.2188, 0.4375, 0.25, 0.4063, 0.25, 0.5625, 0.2188, 0.5938, 0.2188, 0.5938, 0.25, 0.5625, 0.25, 0.5938, 0.2188, 0.625, 0.2188, 0.625, 0.25, 0.5938, 0.25, 0.625, 0.2188, 0.6563, 0.2188, 0.6562, 0.25, 0.625, 0.25, 0.6563, 0.2188, 0.6875, 0.2188, 0.6875, 0.25, 0.6562, 0.25, 0.6875, 0.2188, 0.7188, 0.2188, 0.7188, 0.25, 0.6875, 0.25, 0.7188, 0.2188, 0.75, 0.2188, 0.75, 0.25, 0.7188, 0.25, 0.75, 0.2188, 0.7812, 0.2188, 0.7812, 0.25, 0.75, 0.25, 0.1563, 0.25, 0.1875, 0.25, 0.1875, 0.2812, 0.1563, 0.2813, 0.1875, 0.25, 0.2188, 0.25, 0.2188, 0.2812, 0.1875, 0.2812, 0.2188, 0.25, 0.25, 0.25, 0.25, 0.2813, 0.2188, 0.2812, 0.25, 0.25, 0.2812, 0.25, 0.2812, 0.2813, 0.25, 0.2813, 0.2812, 0.25, 0.3125, 0.25, 0.3125, 0.2812, 0.2812, 0.2813, 0.3125, 0.25, 0.3438, 0.25, 0.3438, 0.2813, 0.3125, 0.2812, 0.3438, 0.25, 0.375, 0.25, 0.375, 0.2813, 0.3438, 0.2813, 0.375, 0.25, 0.4063, 0.25, 0.4063, 0.2813, 0.375, 0.2813, 0.4063, 0.25, 0.4375, 0.25, 0.4375, 0.2813, 0.4063, 0.2813, 0.4375, 0.25, 0.4688, 0.25, 0.4688, 0.2813, 0.4375, 0.2813, 0.4688, 0.25, 0.5, 0.25, 0.5, 0.2813, 0.4688, 0.2813, 0.5, 0.25, 0.5313, 0.25, 0.5313, 0.2813, 0.5, 0.2813, 0.5313, 0.25, 0.5625, 0.25, 0.5625, 0.2813, 0.5313, 0.2813, 0.5625, 0.25, 0.5938, 0.25, 0.5938, 0.2813, 0.5625, 0.2813, 0.5938, 0.25, 0.625, 0.25, 0.625, 0.2813, 0.5938, 0.2813, 0.625, 0.25, 0.6562, 0.25, 0.6563, 0.2813, 0.625, 0.2813, 0.6562, 0.25, 0.6875, 0.25, 0.6875, 0.2813, 0.6563, 0.2813, 0.6875, 0.25, 0.7188, 0.25, 0.7188, 0.2813, 0.6875, 0.2813, 0.7188, 0.25, 0.75, 0.25, 0.75, 0.2813, 0.7188, 0.2813, 0.75, 0.25, 0.7812, 0.25, 0.7812, 0.2813, 0.75, 0.2813, 0.7812, 0.25, 0.8125, 0.25, 0.8125, 0.2813, 0.7812, 0.2813, 0.8125, 0.25, 0.8438, 0.25, 0.8438, 0.2813, 0.8125, 0.2813, 0.125, 0.2813, 0.1563, 0.2813, 0.1563, 0.3125, 0.125, 0.3125, 0.1563, 0.2813, 0.1875, 0.2812, 0.1875, 0.3125, 0.1563, 0.3125, 0.1875, 0.2812, 0.2188, 0.2812, 0.2188, 0.3125, 0.1875, 0.3125, 0.2188, 0.2812, 0.25, 0.2813, 0.25, 0.3125, 0.2188, 0.3125, 0.25, 0.2813, 0.2812, 0.2813, 0.2813, 0.3125, 0.25, 0.3125, 0.3438, 0.2813, 0.375, 0.2813, 0.375, 0.3125, 0.3438, 0.3125, 0.375, 0.2813, 0.4063, 0.2813, 0.4063, 0.3125, 0.375, 0.3125, 0.4063, 0.2813, 0.4375, 0.2813, 0.4375, 0.3125, 0.4063, 0.3125, 0.4375, 0.2813, 0.4688, 0.2813, 0.4688, 0.3125, 0.4375, 0.3125, 0.4688, 0.2813, 0.5, 0.2813, 0.5, 0.3125, 0.4688, 0.3125, 0.5, 0.2813, 0.5313, 0.2813, 0.5313, 0.3125, 0.5, 0.3125, 0.5313, 0.2813, 0.5625, 0.2813, 0.5625, 0.3125, 0.5313, 0.3125, 0.5625, 0.2813, 0.5938, 0.2813, 0.5938, 0.3125, 0.5625, 0.3125, 0.5938, 0.2813, 0.625, 0.2813, 0.625, 0.3125, 0.5938, 0.3125, 0.625, 0.2813, 0.6563, 0.2813, 0.6563, 0.3125, 0.625, 0.3125, 0.7188, 0.2813, 0.75, 0.2813, 0.75, 0.3125, 0.7188, 0.3125, 0.75, 0.2813, 0.7812, 0.2813, 0.7812, 0.3125, 0.75, 0.3125, 0.7812, 0.2813, 0.8125, 0.2813, 0.8125, 0.3125, 0.7812, 0.3125, 0.8125, 0.2813, 0.8438, 0.2813, 0.8438, 0.3125, 0.8125, 0.3125, 0.8438, 0.2813, 0.875, 0.2813, 0.875, 0.3125, 0.8438, 0.3125, 0.125, 0.3125, 0.1563, 0.3125, 0.1563, 0.3438, 0.125, 0.3438, 0.1563, 0.3125, 0.1875, 0.3125, 0.1875, 0.3438, 0.1563, 0.3438, 0.1875, 0.3125, 0.2188, 0.3125, 0.2188, 0.3438, 0.1875, 0.3438, 0.2188, 0.3125, 0.25, 0.3125, 0.25, 0.3438, 0.2188, 0.3438, 0.375, 0.3125, 0.4063, 0.3125, 0.4063, 0.3438, 0.375, 0.3438, 0.4063, 0.3125, 0.4375, 0.3125, 0.4375, 0.3438, 0.4063, 0.3438, 0.4375, 0.3125, 0.4688, 0.3125, 0.4688, 0.3438, 0.4375, 0.3438, 0.4688, 0.3125, 0.5, 0.3125, 0.5, 0.3438, 0.4688, 0.3438, 0.5, 0.3125, 0.5313, 0.3125, 0.5313, 0.3438, 0.5, 0.3438, 0.5313, 0.3125, 0.5625, 0.3125, 0.5625, 0.3438, 0.5313, 0.3438, 0.5625, 0.3125, 0.5938, 0.3125, 0.5938, 0.3438, 0.5625, 0.3438, 0.5938, 0.3125, 0.625, 0.3125, 0.625, 0.3438, 0.5938, 0.3438, 0.75, 0.3125, 0.7812, 0.3125, 0.7813, 0.3438, 0.75, 0.3438, 0.7812, 0.3125, 0.8125, 0.3125, 0.8125, 0.3438, 0.7813, 0.3438, 0.8125, 0.3125, 0.8438, 0.3125, 0.8438, 0.3438, 0.8125, 0.3438, 0.8438, 0.3125, 0.875, 0.3125, 0.875, 0.3438, 0.8438, 0.3438, 0.125, 0.3438, 0.1563, 0.3438, 0.1563, 0.375, 0.125, 0.375, 0.1563, 0.3438, 0.1875, 0.3438, 0.1875, 0.375, 0.1563, 0.375, 0.1875, 0.3438, 0.2188, 0.3438, 0.2188, 0.375, 0.1875, 0.375, 0.4063, 0.3438, 0.4375, 0.3438, 0.4375, 0.375, 0.4063, 0.375, 0.4375, 0.3438, 0.4688, 0.3438, 0.4688, 0.375, 0.4375, 0.375, 0.4688, 0.3438, 0.5, 0.3438, 0.5, 0.375, 0.4688, 0.375, 0.5, 0.3438, 0.5313, 0.3438, 0.5313, 0.375, 0.5, 0.375, 0.5313, 0.3438, 0.5625, 0.3438, 0.5625, 0.375, 0.5313, 0.375, 0.5625, 0.3438, 0.5938, 0.3438, 0.5938, 0.375, 0.5625, 0.375, 0.7813, 0.3438, 0.8125, 0.3438, 0.8125, 0.375, 0.7813, 0.375, 0.8125, 0.3438, 0.8438, 0.3438, 0.8438, 0.375, 0.8125, 0.375, 0.8438, 0.3438, 0.875, 0.3438, 0.875, 0.375, 0.8438, 0.375, 0.125, 0.375, 0.1563, 0.375, 0.1563, 0.4062, 0.125, 0.4063, 0.1563, 0.375, 0.1875, 0.375, 0.1875, 0.4062, 0.1563, 0.4062, 0.1875, 0.375, 0.2188, 0.375, 0.2188, 0.4063, 0.1875, 0.4062, 0.4063, 0.375, 0.4375, 0.375, 0.4375, 0.4063, 0.4063, 0.4063, 0.4375, 0.375, 0.4688, 0.375, 0.4688, 0.4063, 0.4375, 0.4063, 0.4688, 0.375, 0.5, 0.375, 0.5, 0.4062, 0.4688, 0.4063, 0.5, 0.375, 0.5313, 0.375, 0.5313, 0.4063, 0.5, 0.4062, 0.5313, 0.375, 0.5625, 0.375, 0.5625, 0.4063, 0.5313, 0.4063, 0.5625, 0.375, 0.5938, 0.375, 0.5938, 0.4063, 0.5625, 0.4063, 0.7813, 0.375, 0.8125, 0.375, 0.8125, 0.4063, 0.7813, 0.4063, 0.8125, 0.375, 0.8438, 0.375, 0.8438, 0.4062, 0.8125, 0.4063, 0.8438, 0.375, 0.875, 0.375, 0.875, 0.4063, 0.8438, 0.4062, 0.125, 0.4063, 0.1563, 0.4062, 0.1563, 0.4375, 0.125, 0.4375, 0.1563, 0.4062, 0.1875, 0.4062, 0.1875, 0.4375, 0.1563, 0.4375, 0.1875, 0.4062, 0.2188, 0.4063, 0.2188, 0.4375, 0.1875, 0.4375, 0.2188, 0.4063, 0.25, 0.4063, 0.25, 0.4375, 0.2188, 0.4375, 0.375, 0.4063, 0.4063, 0.4063, 0.4063, 0.4375, 0.375, 0.4375, 0.4063, 0.4063, 0.4375, 0.4063, 0.4375, 0.4375, 0.4063, 0.4375, 0.4375, 0.4063, 0.4688, 0.4063, 0.4688, 0.4375, 0.4375, 0.4375, 0.4688, 0.4063, 0.5, 0.4062, 0.5, 0.4375, 0.4688, 0.4375, 0.5, 0.4062, 0.5313, 0.4063, 0.5313, 0.4375, 0.5, 0.4375, 0.5313, 0.4063, 0.5625, 0.4063, 0.5625, 0.4375, 0.5313, 0.4375, 0.5625, 0.4063, 0.5938, 0.4063, 0.5938, 0.4375, 0.5625, 0.4375, 0.5938, 0.4063, 0.625, 0.4062, 0.625, 0.4375, 0.5938, 0.4375, 0.75, 0.4063, 0.7813, 0.4063, 0.7813, 0.4375, 0.75, 0.4375, 0.7813, 0.4063, 0.8125, 0.4063, 0.8125, 0.4375, 0.7813, 0.4375, 0.8125, 0.4063, 0.8438, 0.4062, 0.8438, 0.4375, 0.8125, 0.4375, 0.8438, 0.4062, 0.875, 0.4063, 0.875, 0.4375, 0.8438, 0.4375, 0.125, 0.4375, 0.1563, 0.4375, 0.1562, 0.4688, 0.125, 0.4688, 0.1563, 0.4375, 0.1875, 0.4375, 0.1875, 0.4688, 0.1562, 0.4688, 0.1875, 0.4375, 0.2188, 0.4375, 0.2188, 0.4688, 0.1875, 0.4688, 0.2188, 0.4375, 0.25, 0.4375, 0.25, 0.4688, 0.2188, 0.4688, 0.25, 0.4375, 0.2813, 0.4375, 0.2813, 0.4688, 0.25, 0.4688, 0.3438, 0.4375, 0.375, 0.4375, 0.375, 0.4688, 0.3438, 0.4688, 0.375, 0.4375, 0.4063, 0.4375, 0.4063, 0.4688, 0.375, 0.4688, 0.4063, 0.4375, 0.4375, 0.4375, 0.4375, 0.4688, 0.4063, 0.4688, 0.4375, 0.4375, 0.4688, 0.4375, 0.4688, 0.4688, 0.4375, 0.4688, 0.4688, 0.4375, 0.5, 0.4375, 0.5, 0.4688, 0.4688, 0.4688, 0.5, 0.4375, 0.5313, 0.4375, 0.5313, 0.4688, 0.5, 0.4688, 0.5313, 0.4375, 0.5625, 0.4375, 0.5625, 0.4688, 0.5313, 0.4688, 0.5625, 0.4375, 0.5938, 0.4375, 0.5938, 0.4688, 0.5625, 0.4688, 0.5938, 0.4375, 0.625, 0.4375, 0.625, 0.4688, 0.5938, 0.4688, 0.625, 0.4375, 0.6563, 0.4375, 0.6563, 0.4688, 0.625, 0.4688, 0.7188, 0.4375, 0.75, 0.4375, 0.75, 0.4688, 0.7188, 0.4688, 0.75, 0.4375, 0.7813, 0.4375, 0.7812, 0.4688, 0.75, 0.4688, 0.7813, 0.4375, 0.8125, 0.4375, 0.8125, 0.4688, 0.7812, 0.4688, 0.8125, 0.4375, 0.8438, 0.4375, 0.8438, 0.4688, 0.8125, 0.4688, 0.8438, 0.4375, 0.875, 0.4375, 0.875, 0.4688, 0.8438, 0.4688, 0.125, 0.4688, 0.1562, 0.4688, 0.1563, 0.5, 0.125, 0.5, 0.1562, 0.4688, 0.1875, 0.4688, 0.1875, 0.5, 0.1563, 0.5, 0.1875, 0.4688, 0.2188, 0.4688, 0.2188, 0.5, 0.1875, 0.5, 0.2188, 0.4688, 0.25, 0.4688, 0.25, 0.5, 0.2188, 0.5, 0.25, 0.4688, 0.2813, 0.4688, 0.2813, 0.5, 0.25, 0.5, 0.2813, 0.4688, 0.3125, 0.4688, 0.3125, 0.5, 0.2813, 0.5, 0.3125, 0.4688, 0.3438, 0.4688, 0.3438, 0.5, 0.3125, 0.5, 0.3438, 0.4688, 0.375, 0.4688, 0.375, 0.5, 0.3438, 0.5, 0.375, 0.4688, 0.4063, 0.4688, 0.4063, 0.5, 0.375, 0.5, 0.4063, 0.4688, 0.4375, 0.4688, 0.4375, 0.5, 0.4063, 0.5, 0.4375, 0.4688, 0.4688, 0.4688, 0.4688, 0.5, 0.4375, 0.5, 0.4688, 0.4688, 0.5, 0.4688, 0.5, 0.5, 0.4688, 0.5, 0.5, 0.4688, 0.5313, 0.4688, 0.5312, 0.5, 0.5, 0.5, 0.5313, 0.4688, 0.5625, 0.4688, 0.5625, 0.5, 0.5312, 0.5, 0.5625, 0.4688, 0.5938, 0.4688, 0.5938, 0.5, 0.5625, 0.5, 0.5938, 0.4688, 0.625, 0.4688, 0.625, 0.5, 0.5938, 0.5, 0.625, 0.4688, 0.6563, 0.4688, 0.6563, 0.5, 0.625, 0.5, 0.6563, 0.4688, 0.6875, 0.4688, 0.6875, 0.5, 0.6563, 0.5, 0.6875, 0.4688, 0.7188, 0.4688, 0.7188, 0.5, 0.6875, 0.5, 0.7188, 0.4688, 0.75, 0.4688, 0.75, 0.5, 0.7188, 0.5, 0.75, 0.4688, 0.7812, 0.4688, 0.7813, 0.5, 0.75, 0.5, 0.7812, 0.4688, 0.8125, 0.4688, 0.8125, 0.5, 0.7813, 0.5, 0.8125, 0.4688, 0.8438, 0.4688, 0.8438, 0.5, 0.8125, 0.5, 0.8438, 0.4688, 0.875, 0.4688, 0.875, 0.5, 0.8438, 0.5, 0.125, 0.5, 0.1563, 0.5, 0.1563, 0.5313, 0.125, 0.5312, 0.1563, 0.5, 0.1875, 0.5, 0.1875, 0.5313, 0.1563, 0.5313, 0.1875, 0.5, 0.2188, 0.5, 0.2188, 0.5313, 0.1875, 0.5313, 0.2188, 0.5, 0.25, 0.5, 0.25, 0.5313, 0.2188, 0.5313, 0.25, 0.5, 0.2813, 0.5, 0.2813, 0.5313, 0.25, 0.5313, 0.2813, 0.5, 0.3125, 0.5, 0.3125, 0.5313, 0.2813, 0.5313, 0.3125, 0.5, 0.3438, 0.5, 0.3438, 0.5312, 0.3125, 0.5313, 0.4375, 0.5, 0.4688, 0.5, 0.4688, 0.5313, 0.4375, 0.5312, 0.4688, 0.5, 0.5, 0.5, 0.5, 0.5312, 0.4688, 0.5313, 0.5, 0.5, 0.5312, 0.5, 0.5313, 0.5313, 0.5, 0.5312, 0.5312, 0.5, 0.5625, 0.5, 0.5625, 0.5313, 0.5313, 0.5313, 0.6563, 0.5, 0.6875, 0.5, 0.6875, 0.5313, 0.6563, 0.5313, 0.6875, 0.5, 0.7188, 0.5, 0.7188, 0.5313, 0.6875, 0.5313, 0.7188, 0.5, 0.75, 0.5, 0.75, 0.5313, 0.7188, 0.5313, 0.75, 0.5, 0.7813, 0.5, 0.7812, 0.5313, 0.75, 0.5313, 0.7813, 0.5, 0.8125, 0.5, 0.8125, 0.5313, 0.7812, 0.5313, 0.8125, 0.5, 0.8438, 0.5, 0.8438, 0.5313, 0.8125, 0.5313, 0.8438, 0.5, 0.875, 0.5, 0.875, 0.5312, 0.8438, 0.5313, 0.125, 0.5312, 0.1563, 0.5313, 0.1563, 0.5625, 0.125, 0.5625, 0.1563, 0.5313, 0.1875, 0.5313, 0.1875, 0.5625, 0.1563, 0.5625, 0.1875, 0.5313, 0.2188, 0.5313, 0.2188, 0.5625, 0.1875, 0.5625, 0.2188, 0.5313, 0.25, 0.5313, 0.25, 0.5625, 0.2188, 0.5625, 0.25, 0.5313, 0.2813, 0.5313, 0.2813, 0.5625, 0.25, 0.5625, 0.2813, 0.5313, 0.3125, 0.5313, 0.3125, 0.5625, 0.2813, 0.5625, 0.4375, 0.5312, 0.4688, 0.5313, 0.4688, 0.5625, 0.4375, 0.5625, 0.4688, 0.5313, 0.5, 0.5312, 0.5, 0.5625, 0.4688, 0.5625, 0.5, 0.5312, 0.5313, 0.5313, 0.5313, 0.5625, 0.5, 0.5625, 0.5313, 0.5313, 0.5625, 0.5313, 0.5625, 0.5625, 0.5313, 0.5625, 0.6875, 0.5313, 0.7188, 0.5313, 0.7188, 0.5625, 0.6875, 0.5625, 0.7188, 0.5313, 0.75, 0.5313, 0.75, 0.5625, 0.7188, 0.5625, 0.75, 0.5313, 0.7812, 0.5313, 0.7813, 0.5625, 0.75, 0.5625, 0.7812, 0.5313, 0.8125, 0.5313, 0.8125, 0.5625, 0.7813, 0.5625, 0.8125, 0.5313, 0.8438, 0.5313, 0.8438, 0.5625, 0.8125, 0.5625, 0.8438, 0.5313, 0.875, 0.5312, 0.875, 0.5625, 0.8438, 0.5625, 0.125, 0.5625, 0.1563, 0.5625, 0.1563, 0.5938, 0.125, 0.5938, 0.1563, 0.5625, 0.1875, 0.5625, 0.1875, 0.5938, 0.1563, 0.5938, 0.1875, 0.5625, 0.2188, 0.5625, 0.2188, 0.5938, 0.1875, 0.5938, 0.2188, 0.5625, 0.25, 0.5625, 0.25, 0.5938, 0.2188, 0.5938, 0.25, 0.5625, 0.2813, 0.5625, 0.2812, 0.5938, 0.25, 0.5938, 0.2813, 0.5625, 0.3125, 0.5625, 0.3125, 0.5938, 0.2812, 0.5938, 0.4375, 0.5625, 0.4688, 0.5625, 0.4688, 0.5938, 0.4375, 0.5938, 0.4688, 0.5625, 0.5, 0.5625, 0.5, 0.5938, 0.4688, 0.5938, 0.5, 0.5625, 0.5313, 0.5625, 0.5313, 0.5938, 0.5, 0.5938, 0.5313, 0.5625, 0.5625, 0.5625, 0.5625, 0.5938, 0.5313, 0.5938, 0.6875, 0.5625, 0.7188, 0.5625, 0.7188, 0.5938, 0.6875, 0.5938, 0.7188, 0.5625, 0.75, 0.5625, 0.75, 0.5938, 0.7188, 0.5938, 0.75, 0.5625, 0.7813, 0.5625, 0.7813, 0.5938, 0.75, 0.5938, 0.7813, 0.5625, 0.8125, 0.5625, 0.8125, 0.5938, 0.7813, 0.5938, 0.8125, 0.5625, 0.8438, 0.5625, 0.8438, 0.5938, 0.8125, 0.5938, 0.8438, 0.5625, 0.875, 0.5625, 0.875, 0.5938, 0.8438, 0.5938, 0.125, 0.5938, 0.1563, 0.5938, 0.1563, 0.625, 0.125, 0.625, 0.1563, 0.5938, 0.1875, 0.5938, 0.1875, 0.625, 0.1563, 0.625, 0.1875, 0.5938, 0.2188, 0.5938, 0.2188, 0.625, 0.1875, 0.625, 0.2188, 0.5938, 0.25, 0.5938, 0.25, 0.625, 0.2188, 0.625, 0.25, 0.5938, 0.2812, 0.5938, 0.2813, 0.625, 0.25, 0.625, 0.4375, 0.5938, 0.4688, 0.5938, 0.4688, 0.625, 0.4375, 0.625, 0.4688, 0.5938, 0.5, 0.5938, 0.5, 0.625, 0.4688, 0.625, 0.5, 0.5938, 0.5313, 0.5938, 0.5312, 0.625, 0.5, 0.625, 0.5313, 0.5938, 0.5625, 0.5938, 0.5625, 0.625, 0.5312, 0.625, 0.7188, 0.5938, 0.75, 0.5938, 0.75, 0.625, 0.7188, 0.625, 0.75, 0.5938, 0.7813, 0.5938, 0.7812, 0.625, 0.75, 0.625, 0.7813, 0.5938, 0.8125, 0.5938, 0.8125, 0.625, 0.7812, 0.625, 0.8125, 0.5938, 0.8438, 0.5938, 0.8438, 0.625, 0.8125, 0.625, 0.8438, 0.5938, 0.875, 0.5938, 0.875, 0.625, 0.8438, 0.625, 0.125, 0.625, 0.1563, 0.625, 0.1563, 0.6562, 0.125, 0.6562, 0.1563, 0.625, 0.1875, 0.625, 0.1875, 0.6563, 0.1563, 0.6562, 0.1875, 0.625, 0.2188, 0.625, 0.2188, 0.6563, 0.1875, 0.6563, 0.2188, 0.625, 0.25, 0.625, 0.25, 0.6562, 0.2188, 0.6563, 0.4375, 0.625, 0.4688, 0.625, 0.4688, 0.6563, 0.4375, 0.6563, 0.4688, 0.625, 0.5, 0.625, 0.5, 0.6563, 0.4688, 0.6563, 0.5, 0.625, 0.5312, 0.625, 0.5313, 0.6563, 0.5, 0.6563, 0.5312, 0.625, 0.5625, 0.625, 0.5625, 0.6563, 0.5313, 0.6563, 0.75, 0.625, 0.7812, 0.625, 0.7813, 0.6563, 0.75, 0.6562, 0.7812, 0.625, 0.8125, 0.625, 0.8125, 0.6562, 0.7813, 0.6563, 0.8125, 0.625, 0.8438, 0.625, 0.8438, 0.6562, 0.8125, 0.6562, 0.8438, 0.625, 0.875, 0.625, 0.875, 0.6562, 0.8438, 0.6562, 0.125, 0.6562, 0.1563, 0.6562, 0.1563, 0.6875, 0.125, 0.6875, 0.1563, 0.6562, 0.1875, 0.6563, 0.1875, 0.6875, 0.1563, 0.6875, 0.1875, 0.6563, 0.2188, 0.6563, 0.2188, 0.6875, 0.1875, 0.6875, 0.4063, 0.6562, 0.4375, 0.6563, 0.4375, 0.6875, 0.4063, 0.6875, 0.4375, 0.6563, 0.4688, 0.6563, 0.4688, 0.6875, 0.4375, 0.6875, 0.4688, 0.6563, 0.5, 0.6563, 0.5, 0.6875, 0.4688, 0.6875, 0.5, 0.6563, 0.5313, 0.6563, 0.5313, 0.6875, 0.5, 0.6875, 0.5313, 0.6563, 0.5625, 0.6563, 0.5625, 0.6875, 0.5313, 0.6875, 0.5625, 0.6563, 0.5938, 0.6562, 0.5938, 0.6875, 0.5625, 0.6875, 0.7813, 0.6563, 0.8125, 0.6562, 0.8125, 0.6875, 0.7812, 0.6875, 0.8125, 0.6562, 0.8438, 0.6562, 0.8438, 0.6875, 0.8125, 0.6875, 0.8438, 0.6562, 0.875, 0.6562, 0.875, 0.6875, 0.8438, 0.6875, 0.125, 0.6875, 0.1563, 0.6875, 0.1563, 0.7188, 0.125, 0.7188, 0.1563, 0.6875, 0.1875, 0.6875, 0.1875, 0.7188, 0.1563, 0.7188, 0.1875, 0.6875, 0.2188, 0.6875, 0.2188, 0.7188, 0.1875, 0.7188, 0.2188, 0.6875, 0.25, 0.6875, 0.25, 0.7188, 0.2188, 0.7188, 0.4063, 0.6875, 0.4375, 0.6875, 0.4375, 0.7188, 0.4063, 0.7188, 0.4375, 0.6875, 0.4688, 0.6875, 0.4688, 0.7188, 0.4375, 0.7188, 0.4688, 0.6875, 0.5, 0.6875, 0.5, 0.7188, 0.4688, 0.7188, 0.5, 0.6875, 0.5313, 0.6875, 0.5313, 0.7188, 0.5, 0.7188, 0.5313, 0.6875, 0.5625, 0.6875, 0.5625, 0.7188, 0.5313, 0.7188, 0.5625, 0.6875, 0.5938, 0.6875, 0.5938, 0.7188, 0.5625, 0.7188, 0.75, 0.6875, 0.7812, 0.6875, 0.7812, 0.7188, 0.75, 0.7188, 0.7812, 0.6875, 0.8125, 0.6875, 0.8125, 0.7188, 0.7812, 0.7188, 0.8125, 0.6875, 0.8438, 0.6875, 0.8438, 0.7188, 0.8125, 0.7188, 0.8438, 0.6875, 0.875, 0.6875, 0.875, 0.7188, 0.8438, 0.7188, 0.125, 0.7188, 0.1563, 0.7188, 0.1563, 0.75, 0.125, 0.75, 0.1563, 0.7188, 0.1875, 0.7188, 0.1875, 0.75, 0.1563, 0.75, 0.1875, 0.7188, 0.2188, 0.7188, 0.2188, 0.75, 0.1875, 0.75, 0.2188, 0.7188, 0.25, 0.7188, 0.25, 0.75, 0.2188, 0.75, 0.25, 0.7188, 0.2813, 0.7188, 0.2813, 0.75, 0.25, 0.75, 0.4063, 0.7188, 0.4375, 0.7188, 0.4375, 0.75, 0.4063, 0.75, 0.4375, 0.7188, 0.4688, 0.7188, 0.4688, 0.75, 0.4375, 0.75, 0.4688, 0.7188, 0.5, 0.7188, 0.5, 0.75, 0.4688, 0.75, 0.5, 0.7188, 0.5313, 0.7188, 0.5313, 0.75, 0.5, 0.75, 0.5313, 0.7188, 0.5625, 0.7188, 0.5625, 0.75, 0.5313, 0.75, 0.5625, 0.7188, 0.5938, 0.7188, 0.5938, 0.75, 0.5625, 0.75, 0.7188, 0.7188, 0.75, 0.7188, 0.75, 0.75, 0.7188, 0.75, 0.75, 0.7188, 0.7812, 0.7188, 0.7813, 0.75, 0.75, 0.75, 0.7812, 0.7188, 0.8125, 0.7188, 0.8125, 0.75, 0.7813, 0.75, 0.8125, 0.7188, 0.8438, 0.7188, 0.8438, 0.75, 0.8125, 0.75, 0.8438, 0.7188, 0.875, 0.7188, 0.875, 0.75, 0.8438, 0.75, 0.1563, 0.75, 0.1875, 0.75, 0.1875, 0.7813, 0.1563, 0.7813, 0.1875, 0.75, 0.2188, 0.75, 0.2188, 0.7812, 0.1875, 0.7813, 0.2188, 0.75, 0.25, 0.75, 0.25, 0.7812, 0.2188, 0.7812, 0.25, 0.75, 0.2813, 0.75, 0.2812, 0.7813, 0.25, 0.7812, 0.2813, 0.75, 0.3125, 0.75, 0.3125, 0.7812, 0.2812, 0.7813, 0.4063, 0.75, 0.4375, 0.75, 0.4375, 0.7813, 0.4063, 0.7813, 0.4375, 0.75, 0.4688, 0.75, 0.4688, 0.7813, 0.4375, 0.7813, 0.4688, 0.75, 0.5, 0.75, 0.5, 0.7813, 0.4688, 0.7813, 0.5, 0.75, 0.5313, 0.75, 0.5313, 0.7812, 0.5, 0.7813, 0.5313, 0.75, 0.5625, 0.75, 0.5625, 0.7813, 0.5313, 0.7812, 0.5625, 0.75, 0.5938, 0.75, 0.5938, 0.7813, 0.5625, 0.7813, 0.6875, 0.75, 0.7188, 0.75, 0.7188, 0.7812, 0.6875, 0.7812, 0.7188, 0.75, 0.75, 0.75, 0.75, 0.7813, 0.7188, 0.7812, 0.75, 0.75, 0.7813, 0.75, 0.7812, 0.7812, 0.75, 0.7813, 0.7813, 0.75, 0.8125, 0.75, 0.8125, 0.7812, 0.7812, 0.7812, 0.8125, 0.75, 0.8438, 0.75, 0.8438, 0.7813, 0.8125, 0.7812, 0.1875, 0.7813, 0.2188, 0.7812, 0.2188, 0.8125, 0.1875, 0.8125, 0.2188, 0.7812, 0.25, 0.7812, 0.25, 0.8125, 0.2188, 0.8125, 0.25, 0.7812, 0.2812, 0.7813, 0.2813, 0.8125, 0.25, 0.8125, 0.2812, 0.7813, 0.3125, 0.7812, 0.3125, 0.8125, 0.2813, 0.8125, 0.3125, 0.7812, 0.3438, 0.7813, 0.3438, 0.8125, 0.3125, 0.8125, 0.4063, 0.7813, 0.4375, 0.7813, 0.4375, 0.8125, 0.4062, 0.8125, 0.4375, 0.7813, 0.4688, 0.7813, 0.4688, 0.8125, 0.4375, 0.8125, 0.4688, 0.7813, 0.5, 0.7813, 0.5, 0.8125, 0.4688, 0.8125, 0.5, 0.7813, 0.5313, 0.7812, 0.5313, 0.8125, 0.5, 0.8125, 0.5313, 0.7812, 0.5625, 0.7813, 0.5625, 0.8125, 0.5313, 0.8125, 0.5625, 0.7813, 0.5938, 0.7813, 0.5938, 0.8125, 0.5625, 0.8125, 0.6563, 0.7813, 0.6875, 0.7812, 0.6875, 0.8125, 0.6562, 0.8125, 0.6875, 0.7812, 0.7188, 0.7812, 0.7188, 0.8125, 0.6875, 0.8125, 0.7188, 0.7812, 0.75, 0.7813, 0.75, 0.8125, 0.7188, 0.8125, 0.75, 0.7813, 0.7812, 0.7812, 0.7813, 0.8125, 0.75, 0.8125, 0.7812, 0.7812, 0.8125, 0.7812, 0.8125, 0.8125, 0.7813, 0.8125, 0.2188, 0.8125, 0.25, 0.8125, 0.25, 0.8438, 0.2188, 0.8438, 0.25, 0.8125, 0.2813, 0.8125, 0.2813, 0.8438, 0.25, 0.8438, 0.2813, 0.8125, 0.3125, 0.8125, 0.3125, 0.8438, 0.2813, 0.8438, 0.3125, 0.8125, 0.3438, 0.8125, 0.3438, 0.8438, 0.3125, 0.8438, 0.3438, 0.8125, 0.375, 0.8125, 0.375, 0.8438, 0.3438, 0.8438, 0.375, 0.8125, 0.4062, 0.8125, 0.4063, 0.8438, 0.375, 0.8438, 0.4062, 0.8125, 0.4375, 0.8125, 0.4375, 0.8438, 0.4063, 0.8438, 0.4375, 0.8125, 0.4688, 0.8125, 0.4688, 0.8438, 0.4375, 0.8438, 0.4688, 0.8125, 0.5, 0.8125, 0.5, 0.8438, 0.4688, 0.8438, 0.5, 0.8125, 0.5313, 0.8125, 0.5312, 0.8438, 0.5, 0.8438, 0.5313, 0.8125, 0.5625, 0.8125, 0.5625, 0.8438, 0.5312, 0.8438, 0.5625, 0.8125, 0.5938, 0.8125, 0.5938, 0.8438, 0.5625, 0.8438, 0.5938, 0.8125, 0.625, 0.8125, 0.625, 0.8438, 0.5938, 0.8438, 0.625, 0.8125, 0.6562, 0.8125, 0.6562, 0.8438, 0.625, 0.8438, 0.6562, 0.8125, 0.6875, 0.8125, 0.6875, 0.8438, 0.6562, 0.8438, 0.6875, 0.8125, 0.7188, 0.8125, 0.7188, 0.8438, 0.6875, 0.8438, 0.7188, 0.8125, 0.75, 0.8125, 0.75, 0.8438, 0.7188, 0.8438, 0.75, 0.8125, 0.7813, 0.8125, 0.7812, 0.8438, 0.75, 0.8438, 0.2188, 0.8438, 0.25, 0.8438, 0.25, 0.875, 0.2188, 0.875, 0.25, 0.8438, 0.2813, 0.8438, 0.2813, 0.875, 0.25, 0.875, 0.2813, 0.8438, 0.3125, 0.8438, 0.3125, 0.875, 0.2813, 0.875, 0.3125, 0.8438, 0.3438, 0.8438, 0.3438, 0.875, 0.3125, 0.875, 0.3438, 0.8438, 0.375, 0.8438, 0.375, 0.875, 0.3438, 0.875, 0.375, 0.8438, 0.4063, 0.8438, 0.4063, 0.875, 0.375, 0.875, 0.4063, 0.8438, 0.4375, 0.8438, 0.4375, 0.875, 0.4063, 0.875, 0.4375, 0.8438, 0.4688, 0.8438, 0.4688, 0.875, 0.4375, 0.875, 0.4688, 0.8438, 0.5, 0.8438, 0.5, 0.875, 0.4688, 0.875, 0.5, 0.8438, 0.5312, 0.8438, 0.5313, 0.875, 0.5, 0.875, 0.5312, 0.8438, 0.5625, 0.8438, 0.5625, 0.875, 0.5313, 0.875, 0.5625, 0.8438, 0.5938, 0.8438, 0.5938, 0.875, 0.5625, 0.875, 0.5938, 0.8438, 0.625, 0.8438, 0.625, 0.875, 0.5938, 0.875, 0.625, 0.8438, 0.6562, 0.8438, 0.6563, 0.875, 0.625, 0.875, 0.6562, 0.8438, 0.6875, 0.8438, 0.6875, 0.875, 0.6563, 0.875, 0.6875, 0.8438, 0.7188, 0.8438, 0.7188, 0.875, 0.6875, 0.875, 0.7188, 0.8438, 0.75, 0.8438, 0.75, 0.875, 0.7188, 0.875, 0.75, 0.8438, 0.7812, 0.8438, 0.7813, 0.875, 0.75, 0.875, 0.2813, 0.875, 0.3125, 0.875, 0.3125, 0.9063, 0.2813, 0.9063, 0.3125, 0.875, 0.3438, 0.875, 0.3438, 0.9063, 0.3125, 0.9063, 0.3438, 0.875, 0.375, 0.875, 0.375, 0.9062, 0.3438, 0.9063, 0.375, 0.875, 0.4063, 0.875, 0.4063, 0.9063, 0.375, 0.9062, 0.4063, 0.875, 0.4375, 0.875, 0.4375, 0.9063, 0.4063, 0.9063, 0.4375, 0.875, 0.4688, 0.875, 0.4688, 0.9063, 0.4375, 0.9063, 0.4688, 0.875, 0.5, 0.875, 0.5, 0.9063, 0.4688, 0.9063, 0.5, 0.875, 0.5313, 0.875, 0.5313, 0.9063, 0.5, 0.9063, 0.5313, 0.875, 0.5625, 0.875, 0.5625, 0.9063, 0.5313, 0.9063, 0.5625, 0.875, 0.5938, 0.875, 0.5938, 0.9063, 0.5625, 0.9063, 0.5938, 0.875, 0.625, 0.875, 0.625, 0.9062, 0.5938, 0.9063, 0.625, 0.875, 0.6563, 0.875, 0.6563, 0.9063, 0.625, 0.9062, 0.6563, 0.875, 0.6875, 0.875, 0.6875, 0.9063, 0.6563, 0.9063, 0.6875, 0.875, 0.7188, 0.875, 0.7188, 0.9063, 0.6875, 0.9063, 0.4688, 0.9063, 0.5, 0.9063, 0.5, 0.9375, 0.4688, 0.9375, 0.5, 0.9063, 0.5313, 0.9063, 0.5312, 0.9375, 0.5, 0.9375, 0.4375, 0.9375, 0.4688, 0.9375, 0.4688, 0.9688, 0.4375, 0.9688, 0.4688, 0.9375, 0.5, 0.9375, 0.5, 0.9688, 0.4688, 0.9688, 0.5, 0.9375, 0.5312, 0.9375, 0.5313, 0.9688, 0.5, 0.9688, 0.5312, 0.9375, 0.5625, 0.9375, 0.5625, 0.9688, 0.5313, 0.9688, 0.4375, 0.0, 0.4688, 0.0, 0.4688, 0.03125, 0.4375, 0.03125, 0.4688, 0.0, 0.5, 0.0, 0.5, 0.03125, 0.4688, 0.03125, 0.5, 0.0, 0.5313, 0.0, 0.5313, 0.03125, 0.5, 0.03125, 0.5313, 0.0, 0.5625, 0.0, 0.5625, 0.03125, 0.5313, 0.03125, 0.5313, 0.9688, 0.5625, 0.9688, 0.5625, 1.0, 0.5312, 1.0, 0.5, 0.9688, 0.5313, 0.9688, 0.5312, 1.0, 0.5, 1.0, 0.4688, 0.9688, 0.5, 0.9688, 0.5, 1.0, 0.4688, 1.0, 0.4375, 0.9688, 0.4688, 0.9688, 0.4688, 1.0, 0.4375, 1.0])
me_plane.materials.append(mat_basic)
me_plane.materials.append(mat_keep)
me_plane.materials.append(mat_remove)
me_plane.update()

# ---- objects
ob_plane = bpy.data.objects.new('Plane', me_plane)

# ---- transforms, parenting, visibility, modifiers, constraints
ob_plane.location = (0.0, 0.0, 0.0)
ob_plane.scale = (10.0, 10.0, 10.0)

# ---- collection membership
col_collection.objects.link(ob_plane)

# ---- scene / render settings (as saved in the file)
scene.frame_start = 1; scene.frame_end = 250; scene.frame_set(1)
scene.render.engine = 'BLENDER_EEVEE_NEXT'
scene.cycles.sampling_pattern = 'TABULATED_SOBOL'
scene.view_settings.view_transform = 'Filmic'
bpy.context.view_layer.update()

# ---- added for rendering (the .blend has no active camera and no usable light): camera, sun
cam_auto = bpy.data.cameras.new('AutoCamera')
cam_auto.lens = 50.0
cam_auto.sensor_width = 36.0
cam_auto.clip_end = 1000.0
ob_auto_camera = bpy.data.objects.new('AutoCamera', cam_auto)
scene.collection.objects.link(ob_auto_camera)
ob_auto_camera.location = (23.1306, -27.7567, 18.5045)
ob_auto_camera.rotation_euler = (1.09748, -7.21219e-08, 0.694738)
scene.camera = ob_auto_camera
light_auto_sun = bpy.data.lights.new('AutoSun', 'SUN')
light_auto_sun.energy = 3.0
light_auto_sun.angle = 0.0523599
ob_auto_sun = bpy.data.objects.new('AutoSun', light_auto_sun)
scene.collection.objects.link(ob_auto_sun)
ob_auto_sun.rotation_euler = (0.872665, 0.174533, 0.523599)
bpy.context.view_layer.update()
